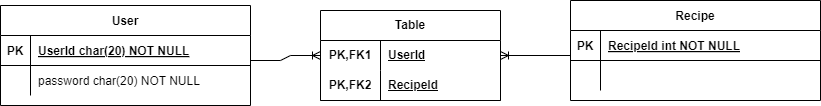

The diagram above was exported from draw.io. Its source (the exported page's mxGraphModel, read from the mxfile embedded in the PNG):
<mxGraphModel dx="2314" dy="1132" grid="1" gridSize="10" guides="1" tooltips="1" connect="1" arrows="1" fold="1" page="1" pageScale="1" pageWidth="850" pageHeight="1100" math="0" shadow="0" extFonts="Permanent Marker^https://fonts.googleapis.com/css?family=Permanent+Marker">
  <root>
    <mxCell id="0" />
    <mxCell id="1" parent="0" />
    <mxCell id="C-vyLk0tnHw3VtMMgP7b-23" value="User" style="shape=table;startSize=30;container=1;collapsible=1;childLayout=tableLayout;fixedRows=1;rowLines=0;fontStyle=1;align=center;resizeLast=1;" parent="1" vertex="1">
      <mxGeometry x="20" y="635" width="250" height="100" as="geometry" />
    </mxCell>
    <mxCell id="C-vyLk0tnHw3VtMMgP7b-24" value="" style="shape=partialRectangle;collapsible=0;dropTarget=0;pointerEvents=0;fillColor=none;points=[[0,0.5],[1,0.5]];portConstraint=eastwest;top=0;left=0;right=0;bottom=1;" parent="C-vyLk0tnHw3VtMMgP7b-23" vertex="1">
      <mxGeometry y="30" width="250" height="30" as="geometry" />
    </mxCell>
    <mxCell id="C-vyLk0tnHw3VtMMgP7b-25" value="PK" style="shape=partialRectangle;overflow=hidden;connectable=0;fillColor=none;top=0;left=0;bottom=0;right=0;fontStyle=1;" parent="C-vyLk0tnHw3VtMMgP7b-24" vertex="1">
      <mxGeometry width="30" height="30" as="geometry">
        <mxRectangle width="30" height="30" as="alternateBounds" />
      </mxGeometry>
    </mxCell>
    <mxCell id="C-vyLk0tnHw3VtMMgP7b-26" value="UserId char(20) NOT NULL " style="shape=partialRectangle;overflow=hidden;connectable=0;fillColor=none;top=0;left=0;bottom=0;right=0;align=left;spacingLeft=6;fontStyle=5;" parent="C-vyLk0tnHw3VtMMgP7b-24" vertex="1">
      <mxGeometry x="30" width="220" height="30" as="geometry">
        <mxRectangle width="220" height="30" as="alternateBounds" />
      </mxGeometry>
    </mxCell>
    <mxCell id="C-vyLk0tnHw3VtMMgP7b-27" value="" style="shape=partialRectangle;collapsible=0;dropTarget=0;pointerEvents=0;fillColor=none;points=[[0,0.5],[1,0.5]];portConstraint=eastwest;top=0;left=0;right=0;bottom=0;" parent="C-vyLk0tnHw3VtMMgP7b-23" vertex="1">
      <mxGeometry y="60" width="250" height="30" as="geometry" />
    </mxCell>
    <mxCell id="C-vyLk0tnHw3VtMMgP7b-28" value="" style="shape=partialRectangle;overflow=hidden;connectable=0;fillColor=none;top=0;left=0;bottom=0;right=0;" parent="C-vyLk0tnHw3VtMMgP7b-27" vertex="1">
      <mxGeometry width="30" height="30" as="geometry">
        <mxRectangle width="30" height="30" as="alternateBounds" />
      </mxGeometry>
    </mxCell>
    <mxCell id="C-vyLk0tnHw3VtMMgP7b-29" value="password char(20) NOT NULL" style="shape=partialRectangle;overflow=hidden;connectable=0;fillColor=none;top=0;left=0;bottom=0;right=0;align=left;spacingLeft=6;" parent="C-vyLk0tnHw3VtMMgP7b-27" vertex="1">
      <mxGeometry x="30" width="220" height="30" as="geometry">
        <mxRectangle width="220" height="30" as="alternateBounds" />
      </mxGeometry>
    </mxCell>
    <mxCell id="TpfGlhwMhequfO9Zdjwr-1" value="Table" style="shape=table;startSize=30;container=1;collapsible=1;childLayout=tableLayout;fixedRows=1;rowLines=0;fontStyle=1;align=center;resizeLast=1;html=1;whiteSpace=wrap;" vertex="1" parent="1">
      <mxGeometry x="340" y="640" width="180" height="90" as="geometry" />
    </mxCell>
    <mxCell id="TpfGlhwMhequfO9Zdjwr-2" value="" style="shape=tableRow;horizontal=0;startSize=0;swimlaneHead=0;swimlaneBody=0;fillColor=none;collapsible=0;dropTarget=0;points=[[0,0.5],[1,0.5]];portConstraint=eastwest;top=0;left=0;right=0;bottom=0;html=1;" vertex="1" parent="TpfGlhwMhequfO9Zdjwr-1">
      <mxGeometry y="30" width="180" height="30" as="geometry" />
    </mxCell>
    <mxCell id="TpfGlhwMhequfO9Zdjwr-3" value="PK,FK1" style="shape=partialRectangle;connectable=0;fillColor=none;top=0;left=0;bottom=0;right=0;fontStyle=1;overflow=hidden;html=1;whiteSpace=wrap;" vertex="1" parent="TpfGlhwMhequfO9Zdjwr-2">
      <mxGeometry width="60" height="30" as="geometry">
        <mxRectangle width="60" height="30" as="alternateBounds" />
      </mxGeometry>
    </mxCell>
    <mxCell id="TpfGlhwMhequfO9Zdjwr-4" value="UserId" style="shape=partialRectangle;connectable=0;fillColor=none;top=0;left=0;bottom=0;right=0;align=left;spacingLeft=6;fontStyle=5;overflow=hidden;html=1;whiteSpace=wrap;" vertex="1" parent="TpfGlhwMhequfO9Zdjwr-2">
      <mxGeometry x="60" width="120" height="30" as="geometry">
        <mxRectangle width="120" height="30" as="alternateBounds" />
      </mxGeometry>
    </mxCell>
    <mxCell id="TpfGlhwMhequfO9Zdjwr-5" value="" style="shape=tableRow;horizontal=0;startSize=0;swimlaneHead=0;swimlaneBody=0;fillColor=none;collapsible=0;dropTarget=0;points=[[0,0.5],[1,0.5]];portConstraint=eastwest;top=0;left=0;right=0;bottom=1;html=1;" vertex="1" parent="TpfGlhwMhequfO9Zdjwr-1">
      <mxGeometry y="60" width="180" height="30" as="geometry" />
    </mxCell>
    <mxCell id="TpfGlhwMhequfO9Zdjwr-6" value="PK,FK2" style="shape=partialRectangle;connectable=0;fillColor=none;top=0;left=0;bottom=0;right=0;fontStyle=1;overflow=hidden;html=1;whiteSpace=wrap;" vertex="1" parent="TpfGlhwMhequfO9Zdjwr-5">
      <mxGeometry width="60" height="30" as="geometry">
        <mxRectangle width="60" height="30" as="alternateBounds" />
      </mxGeometry>
    </mxCell>
    <mxCell id="TpfGlhwMhequfO9Zdjwr-7" value="RecipeId" style="shape=partialRectangle;connectable=0;fillColor=none;top=0;left=0;bottom=0;right=0;align=left;spacingLeft=6;fontStyle=5;overflow=hidden;html=1;whiteSpace=wrap;" vertex="1" parent="TpfGlhwMhequfO9Zdjwr-5">
      <mxGeometry x="60" width="120" height="30" as="geometry">
        <mxRectangle width="120" height="30" as="alternateBounds" />
      </mxGeometry>
    </mxCell>
    <mxCell id="TpfGlhwMhequfO9Zdjwr-14" value="Recipe" style="shape=table;startSize=30;container=1;collapsible=1;childLayout=tableLayout;fixedRows=1;rowLines=0;fontStyle=1;align=center;resizeLast=1;" vertex="1" parent="1">
      <mxGeometry x="590" y="630" width="250" height="100" as="geometry" />
    </mxCell>
    <mxCell id="TpfGlhwMhequfO9Zdjwr-15" value="" style="shape=partialRectangle;collapsible=0;dropTarget=0;pointerEvents=0;fillColor=none;points=[[0,0.5],[1,0.5]];portConstraint=eastwest;top=0;left=0;right=0;bottom=1;" vertex="1" parent="TpfGlhwMhequfO9Zdjwr-14">
      <mxGeometry y="30" width="250" height="30" as="geometry" />
    </mxCell>
    <mxCell id="TpfGlhwMhequfO9Zdjwr-16" value="PK" style="shape=partialRectangle;overflow=hidden;connectable=0;fillColor=none;top=0;left=0;bottom=0;right=0;fontStyle=1;" vertex="1" parent="TpfGlhwMhequfO9Zdjwr-15">
      <mxGeometry width="30" height="30" as="geometry">
        <mxRectangle width="30" height="30" as="alternateBounds" />
      </mxGeometry>
    </mxCell>
    <mxCell id="TpfGlhwMhequfO9Zdjwr-17" value="RecipeId int NOT NULL " style="shape=partialRectangle;overflow=hidden;connectable=0;fillColor=none;top=0;left=0;bottom=0;right=0;align=left;spacingLeft=6;fontStyle=5;" vertex="1" parent="TpfGlhwMhequfO9Zdjwr-15">
      <mxGeometry x="30" width="220" height="30" as="geometry">
        <mxRectangle width="220" height="30" as="alternateBounds" />
      </mxGeometry>
    </mxCell>
    <mxCell id="TpfGlhwMhequfO9Zdjwr-18" value="" style="shape=partialRectangle;collapsible=0;dropTarget=0;pointerEvents=0;fillColor=none;points=[[0,0.5],[1,0.5]];portConstraint=eastwest;top=0;left=0;right=0;bottom=0;" vertex="1" parent="TpfGlhwMhequfO9Zdjwr-14">
      <mxGeometry y="60" width="250" height="30" as="geometry" />
    </mxCell>
    <mxCell id="TpfGlhwMhequfO9Zdjwr-19" value="" style="shape=partialRectangle;overflow=hidden;connectable=0;fillColor=none;top=0;left=0;bottom=0;right=0;" vertex="1" parent="TpfGlhwMhequfO9Zdjwr-18">
      <mxGeometry width="30" height="30" as="geometry">
        <mxRectangle width="30" height="30" as="alternateBounds" />
      </mxGeometry>
    </mxCell>
    <mxCell id="TpfGlhwMhequfO9Zdjwr-20" value="" style="shape=partialRectangle;overflow=hidden;connectable=0;fillColor=none;top=0;left=0;bottom=0;right=0;align=left;spacingLeft=6;" vertex="1" parent="TpfGlhwMhequfO9Zdjwr-18">
      <mxGeometry x="30" width="220" height="30" as="geometry">
        <mxRectangle width="220" height="30" as="alternateBounds" />
      </mxGeometry>
    </mxCell>
    <mxCell id="TpfGlhwMhequfO9Zdjwr-23" value="" style="edgeStyle=entityRelationEdgeStyle;fontSize=12;html=1;endArrow=ERoneToMany;rounded=0;entryX=0;entryY=0.5;entryDx=0;entryDy=0;" edge="1" parent="1" target="TpfGlhwMhequfO9Zdjwr-2">
      <mxGeometry width="100" height="100" relative="1" as="geometry">
        <mxPoint x="270" y="690" as="sourcePoint" />
        <mxPoint x="370" y="590" as="targetPoint" />
      </mxGeometry>
    </mxCell>
    <mxCell id="TpfGlhwMhequfO9Zdjwr-24" value="" style="edgeStyle=entityRelationEdgeStyle;fontSize=12;html=1;endArrow=ERoneToMany;rounded=0;entryX=1;entryY=0.5;entryDx=0;entryDy=0;" edge="1" parent="1" target="TpfGlhwMhequfO9Zdjwr-2">
      <mxGeometry width="100" height="100" relative="1" as="geometry">
        <mxPoint x="560" y="685" as="sourcePoint" />
        <mxPoint x="580" y="750" as="targetPoint" />
        <Array as="points">
          <mxPoint x="580" y="810" />
          <mxPoint x="570" y="690" />
        </Array>
      </mxGeometry>
    </mxCell>
  </root>
</mxGraphModel>